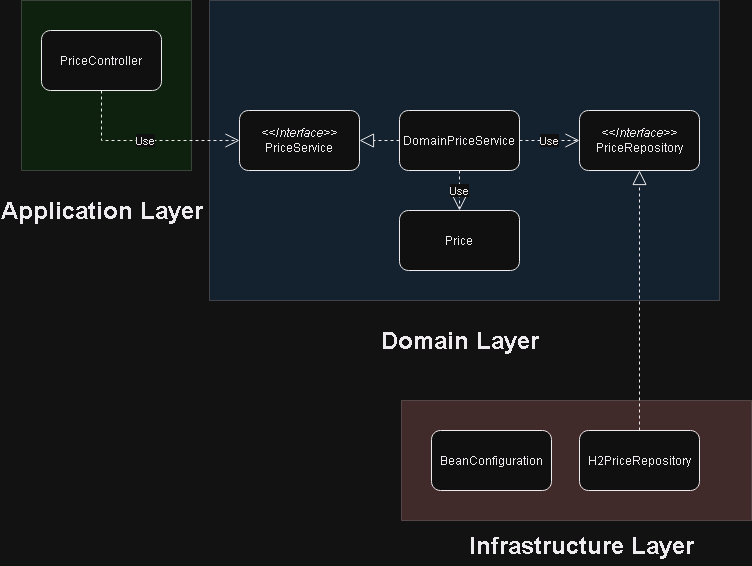

The diagram above was exported from draw.io. Its source (the exported page's mxGraphModel, read from the mxfile embedded in the PNG):
<mxGraphModel dx="1707" dy="442" grid="1" gridSize="10" guides="1" tooltips="1" connect="1" arrows="1" fold="1" page="1" pageScale="1" pageWidth="827" pageHeight="1169" math="0" shadow="0">
  <root>
    <mxCell id="0" />
    <mxCell id="1" parent="0" />
    <mxCell id="Qp6DEzAviLmxwP0eCynZ-19" value="" style="rounded=0;whiteSpace=wrap;html=1;opacity=20;fillColor=#FF0000;" vertex="1" parent="1">
      <mxGeometry x="-400" y="440" width="350" height="120" as="geometry" />
    </mxCell>
    <mxCell id="Qp6DEzAviLmxwP0eCynZ-14" value="" style="rounded=0;whiteSpace=wrap;html=1;opacity=20;fillColor=#66FF66;" vertex="1" parent="1">
      <mxGeometry x="-780" y="40" width="170" height="170" as="geometry" />
    </mxCell>
    <mxCell id="Qp6DEzAviLmxwP0eCynZ-12" value="" style="verticalLabelPosition=bottom;verticalAlign=top;html=1;shape=mxgraph.basic.rect;fillColor2=none;strokeWidth=1;size=20;indent=5;fillStyle=solid;gradientColor=none;fillColor=#66B2FF;opacity=20;" vertex="1" parent="1">
      <mxGeometry x="-592" y="40" width="510" height="300" as="geometry" />
    </mxCell>
    <mxCell id="Qp6DEzAviLmxwP0eCynZ-1" value="Price" style="rounded=1;whiteSpace=wrap;html=1;" vertex="1" parent="1">
      <mxGeometry x="-402" y="250" width="120" height="60" as="geometry" />
    </mxCell>
    <mxCell id="Qp6DEzAviLmxwP0eCynZ-2" value="DomainPriceService" style="rounded=1;whiteSpace=wrap;html=1;" vertex="1" parent="1">
      <mxGeometry x="-402" y="150" width="120" height="60" as="geometry" />
    </mxCell>
    <mxCell id="Qp6DEzAviLmxwP0eCynZ-3" value="&lt;div&gt;&lt;i&gt;&amp;lt;&amp;lt;Interface&amp;gt;&amp;gt;&lt;/i&gt;&lt;/div&gt;&lt;div&gt;PriceService&lt;/div&gt;" style="rounded=1;whiteSpace=wrap;html=1;" vertex="1" parent="1">
      <mxGeometry x="-562" y="150" width="120" height="60" as="geometry" />
    </mxCell>
    <mxCell id="Qp6DEzAviLmxwP0eCynZ-4" value="&lt;div&gt;&lt;i&gt;&amp;lt;&amp;lt;Interface&amp;gt;&amp;gt;&lt;/i&gt;&lt;br&gt;&lt;/div&gt;&lt;div&gt;PriceRepository&lt;/div&gt;" style="rounded=1;whiteSpace=wrap;html=1;" vertex="1" parent="1">
      <mxGeometry x="-222" y="150" width="120" height="60" as="geometry" />
    </mxCell>
    <mxCell id="Qp6DEzAviLmxwP0eCynZ-5" value="PriceController" style="rounded=1;whiteSpace=wrap;html=1;" vertex="1" parent="1">
      <mxGeometry x="-760" y="70" width="120" height="60" as="geometry" />
    </mxCell>
    <mxCell id="Qp6DEzAviLmxwP0eCynZ-8" value="" style="endArrow=block;dashed=1;endFill=0;endSize=12;html=1;rounded=0;entryX=1;entryY=0.5;entryDx=0;entryDy=0;exitX=0;exitY=0.5;exitDx=0;exitDy=0;" edge="1" parent="1" source="Qp6DEzAviLmxwP0eCynZ-2" target="Qp6DEzAviLmxwP0eCynZ-3">
      <mxGeometry width="160" relative="1" as="geometry">
        <mxPoint x="-442" y="220" as="sourcePoint" />
        <mxPoint x="-282" y="220" as="targetPoint" />
      </mxGeometry>
    </mxCell>
    <mxCell id="Qp6DEzAviLmxwP0eCynZ-9" value="Use" style="endArrow=open;endSize=12;dashed=1;html=1;rounded=0;exitX=0.5;exitY=1;exitDx=0;exitDy=0;entryX=0;entryY=0.5;entryDx=0;entryDy=0;edgeStyle=orthogonalEdgeStyle;" edge="1" parent="1" source="Qp6DEzAviLmxwP0eCynZ-5" target="Qp6DEzAviLmxwP0eCynZ-3">
      <mxGeometry width="160" relative="1" as="geometry">
        <mxPoint x="-730" y="250" as="sourcePoint" />
        <mxPoint x="-570" y="250" as="targetPoint" />
      </mxGeometry>
    </mxCell>
    <mxCell id="Qp6DEzAviLmxwP0eCynZ-10" value="Use" style="endArrow=open;endSize=12;dashed=1;html=1;rounded=0;exitX=0.5;exitY=1;exitDx=0;exitDy=0;entryX=0.5;entryY=0;entryDx=0;entryDy=0;" edge="1" parent="1" source="Qp6DEzAviLmxwP0eCynZ-2" target="Qp6DEzAviLmxwP0eCynZ-1">
      <mxGeometry width="160" relative="1" as="geometry">
        <mxPoint x="-552" y="290" as="sourcePoint" />
        <mxPoint x="-392" y="290" as="targetPoint" />
      </mxGeometry>
    </mxCell>
    <mxCell id="Qp6DEzAviLmxwP0eCynZ-11" value="Use" style="endArrow=open;endSize=12;dashed=1;html=1;rounded=0;exitX=1;exitY=0.5;exitDx=0;exitDy=0;entryX=0;entryY=0.5;entryDx=0;entryDy=0;" edge="1" parent="1" source="Qp6DEzAviLmxwP0eCynZ-2" target="Qp6DEzAviLmxwP0eCynZ-4">
      <mxGeometry width="160" relative="1" as="geometry">
        <mxPoint x="-242" y="280" as="sourcePoint" />
        <mxPoint x="-82" y="280" as="targetPoint" />
      </mxGeometry>
    </mxCell>
    <mxCell id="Qp6DEzAviLmxwP0eCynZ-13" value="Domain Layer" style="text;strokeColor=none;fillColor=none;html=1;fontSize=24;fontStyle=1;verticalAlign=middle;align=center;" vertex="1" parent="1">
      <mxGeometry x="-392" y="360" width="100" height="40" as="geometry" />
    </mxCell>
    <mxCell id="Qp6DEzAviLmxwP0eCynZ-15" value="Application Layer" style="text;strokeColor=none;fillColor=none;html=1;fontSize=24;fontStyle=1;verticalAlign=middle;align=center;" vertex="1" parent="1">
      <mxGeometry x="-750" y="230" width="100" height="40" as="geometry" />
    </mxCell>
    <mxCell id="Qp6DEzAviLmxwP0eCynZ-16" value="H2PriceRepository" style="rounded=1;whiteSpace=wrap;html=1;" vertex="1" parent="1">
      <mxGeometry x="-222" y="470" width="120" height="60" as="geometry" />
    </mxCell>
    <mxCell id="Qp6DEzAviLmxwP0eCynZ-17" value="" style="endArrow=block;dashed=1;endFill=0;endSize=12;html=1;rounded=0;entryX=0.5;entryY=1;entryDx=0;entryDy=0;exitX=0.5;exitY=0;exitDx=0;exitDy=0;" edge="1" parent="1" source="Qp6DEzAviLmxwP0eCynZ-16" target="Qp6DEzAviLmxwP0eCynZ-4">
      <mxGeometry width="160" relative="1" as="geometry">
        <mxPoint x="-270" y="350" as="sourcePoint" />
        <mxPoint x="-110" y="350" as="targetPoint" />
      </mxGeometry>
    </mxCell>
    <mxCell id="Qp6DEzAviLmxwP0eCynZ-18" value="BeanConfiguration" style="rounded=1;whiteSpace=wrap;html=1;" vertex="1" parent="1">
      <mxGeometry x="-370" y="470" width="120" height="60" as="geometry" />
    </mxCell>
    <mxCell id="Qp6DEzAviLmxwP0eCynZ-20" value="Infrastructure Layer" style="text;strokeColor=none;fillColor=none;html=1;fontSize=24;fontStyle=1;verticalAlign=middle;align=center;" vertex="1" parent="1">
      <mxGeometry x="-270" y="565" width="100" height="40" as="geometry" />
    </mxCell>
  </root>
</mxGraphModel>